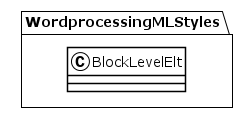

The diagram above was rendered by PlantUML. Its source (embedded in the PNG):
@startuml
!theme plain
package WordprocessingMLStyles {
class BlockLevelElt {
}
}
@enduml